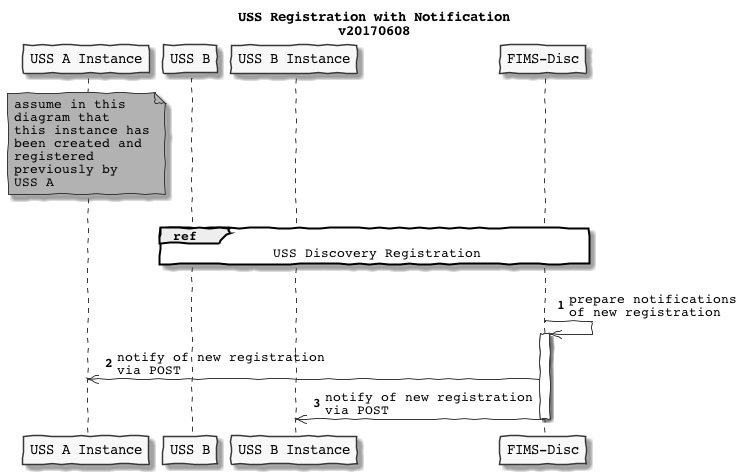

The diagram above was rendered by PlantUML. Its source (embedded in the PNG):
@startuml
skinparam handwritten true
skinparam monochrome true
skinparam defaultFontName Courier
skinparam backgroundColor transparent


participant "USS A Instance" as O
participant "USS B" as U
participant "USS B Instance" as B

participant "FIMS-Disc" as FD

title USS Registration with Notification\nv20170608


note over O #aqua
    assume in this
    diagram that
    this instance has
    been created and
    registered
    previously by
    USS A
end note

autonumber

|||
ref over U, FD : USS Discovery Registration
|||

FD ->>FD : prepare notifications\nof new registration

activate FD
FD ->> O: notify of new registration\nvia POST
FD ->> B: notify of new registration\nvia POST
deactivate FD

@enduml